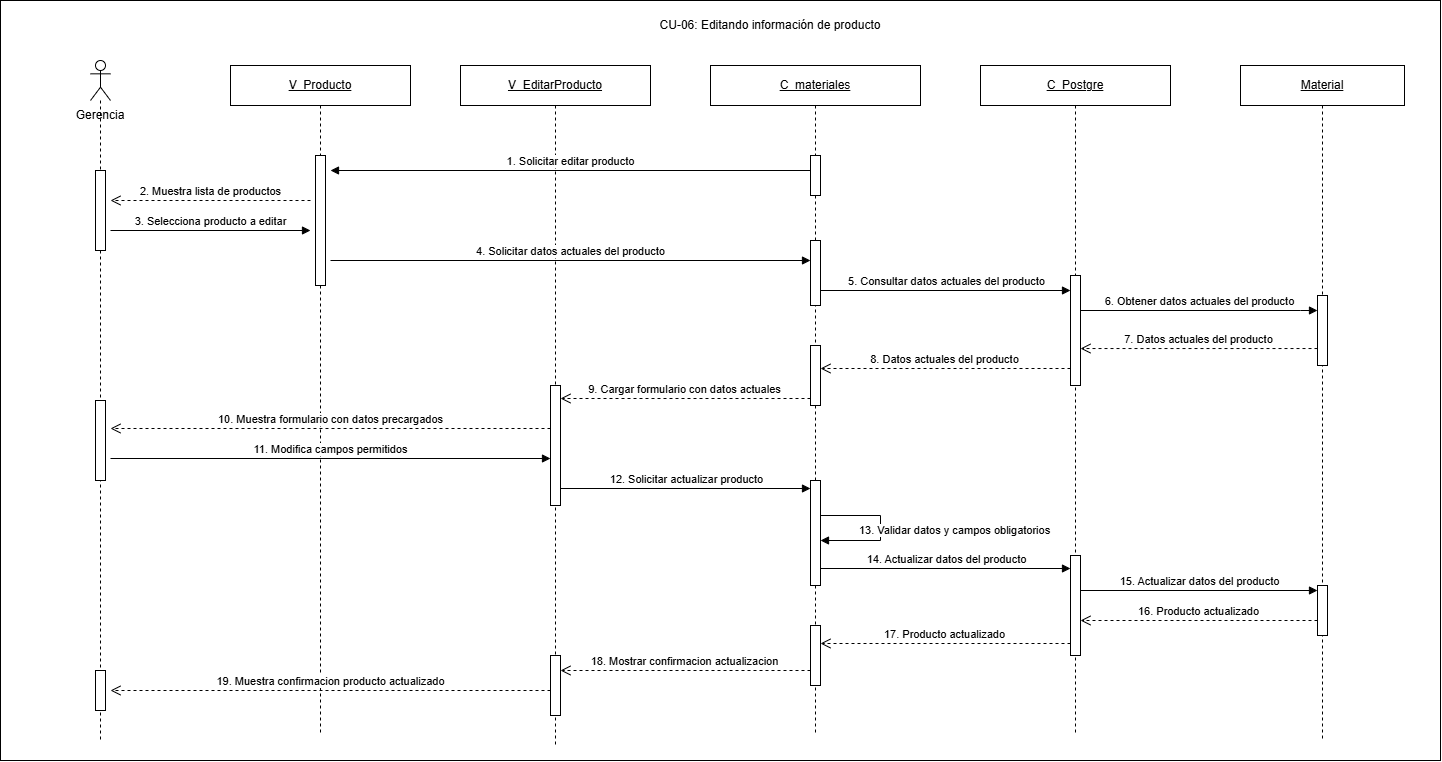

The diagram above was exported from draw.io. Its source (the exported page's mxGraphModel, read from the mxfile embedded in the PNG):
<mxGraphModel dx="1484" dy="879" grid="1" gridSize="10" guides="1" tooltips="1" connect="1" arrows="1" fold="1" page="1" pageScale="1" pageWidth="827" pageHeight="1169" math="0" shadow="0">
  <root>
    <mxCell id="0" />
    <mxCell id="1" parent="0" />
    <mxCell id="CerR-tJVu4cGMf1x4l4c-37" parent="1" style="rounded=0;whiteSpace=wrap;html=1;" value="" vertex="1">
      <mxGeometry height="760" width="1440" x="480" y="670" as="geometry" />
    </mxCell>
    <mxCell id="CerR-tJVu4cGMf1x4l4c-39" parent="1" style="text;html=1;whiteSpace=wrap;strokeColor=none;fillColor=none;align=center;verticalAlign=middle;rounded=0;" value="CU-06: Editando información de producto" vertex="1">
      <mxGeometry height="30" width="300" x="1100" y="680" as="geometry" />
    </mxCell>
    <mxCell id="CerR-tJVu4cGMf1x4l4c-40" parent="1" style="text;html=1;whiteSpace=wrap;strokeColor=none;fillColor=none;align=center;verticalAlign=middle;rounded=0;" value="Gerencia" vertex="1">
      <mxGeometry height="30" width="80" x="540" y="770" as="geometry" />
    </mxCell>
    <mxCell id="CerR-tJVu4cGMf1x4l4c-41" parent="1" style="shape=umlLifeline;perimeter=lifelinePerimeter;whiteSpace=wrap;html=1;container=1;dropTarget=0;collapsible=0;recursiveResize=0;outlineConnect=0;portConstraint=eastwest;participant=umlActor;" value="" vertex="1">
      <mxGeometry height="680" width="20" x="570" y="730" as="geometry" />
    </mxCell>
    <mxCell id="CerR-tJVu4cGMf1x4l4c-42" parent="CerR-tJVu4cGMf1x4l4c-41" style="html=1;points=[[0,0,0,0,5],[0,1,0,0,-5],[1,0,0,0,5],[1,1,0,0,-5]];perimeter=orthogonalPerimeter;outlineConnect=0;targetShapes=umlLifeline;portConstraint=eastwest;" value="" vertex="1">
      <mxGeometry height="80" width="10" x="5" y="110" as="geometry" />
    </mxCell>
    <mxCell id="h9PMXbf8KSi4AlvMQh8o-1" parent="CerR-tJVu4cGMf1x4l4c-41" style="html=1;points=[[0,0,0,0,5],[0,1,0,0,-5],[1,0,0,0,5],[1,1,0,0,-5]];perimeter=orthogonalPerimeter;outlineConnect=0;targetShapes=umlLifeline;portConstraint=eastwest;" value="" vertex="1">
      <mxGeometry height="80" width="10" x="5" y="340" as="geometry" />
    </mxCell>
    <mxCell id="h9PMXbf8KSi4AlvMQh8o-2" parent="CerR-tJVu4cGMf1x4l4c-41" style="html=1;points=[[0,0,0,0,5],[0,1,0,0,-5],[1,0,0,0,5],[1,1,0,0,-5]];perimeter=orthogonalPerimeter;outlineConnect=0;targetShapes=umlLifeline;portConstraint=eastwest;" value="" vertex="1">
      <mxGeometry height="40" width="10" x="5" y="610" as="geometry" />
    </mxCell>
    <mxCell id="CerR-tJVu4cGMf1x4l4c-43" parent="1" style="shape=umlLifeline;perimeter=lifelinePerimeter;whiteSpace=wrap;html=1;container=1;dropTarget=0;collapsible=0;recursiveResize=0;outlineConnect=0;portConstraint=eastwest;" value="&lt;u&gt;V_Producto&lt;/u&gt;" vertex="1">
      <mxGeometry height="670" width="180" x="710" y="735" as="geometry" />
    </mxCell>
    <mxCell id="CerR-tJVu4cGMf1x4l4c-44" parent="CerR-tJVu4cGMf1x4l4c-43" style="html=1;points=[[0,0,0,0,5],[0,1,0,0,-5],[1,0,0,0,5],[1,1,0,0,-5]];perimeter=orthogonalPerimeter;outlineConnect=0;targetShapes=umlLifeline;portConstraint=eastwest;" value="" vertex="1">
      <mxGeometry height="130" width="10" x="85" y="90" as="geometry" />
    </mxCell>
    <mxCell id="CerR-tJVu4cGMf1x4l4c-45" parent="1" style="shape=umlLifeline;perimeter=lifelinePerimeter;whiteSpace=wrap;html=1;container=1;dropTarget=0;collapsible=0;recursiveResize=0;outlineConnect=0;portConstraint=eastwest;" value="&lt;u&gt;V_EditarProducto&lt;/u&gt;" vertex="1">
      <mxGeometry height="680" width="190" x="940" y="735" as="geometry" />
    </mxCell>
    <mxCell id="CerR-tJVu4cGMf1x4l4c-46" parent="CerR-tJVu4cGMf1x4l4c-45" style="html=1;points=[[0,0,0,0,5],[0,1,0,0,-5],[1,0,0,0,5],[1,1,0,0,-5]];perimeter=orthogonalPerimeter;outlineConnect=0;targetShapes=umlLifeline;portConstraint=eastwest;" value="" vertex="1">
      <mxGeometry height="120" width="10" x="90" y="320" as="geometry" />
    </mxCell>
    <mxCell id="CerR-tJVu4cGMf1x4l4c-47" parent="CerR-tJVu4cGMf1x4l4c-45" style="html=1;points=[[0,0,0,0,5],[0,1,0,0,-5],[1,0,0,0,5],[1,1,0,0,-5]];perimeter=orthogonalPerimeter;outlineConnect=0;targetShapes=umlLifeline;portConstraint=eastwest;" value="" vertex="1">
      <mxGeometry height="60" width="10" x="90" y="590" as="geometry" />
    </mxCell>
    <mxCell id="CerR-tJVu4cGMf1x4l4c-48" parent="1" style="shape=umlLifeline;perimeter=lifelinePerimeter;whiteSpace=wrap;html=1;container=1;dropTarget=0;collapsible=0;recursiveResize=0;outlineConnect=0;portConstraint=eastwest;" value="&lt;u&gt;C_&lt;/u&gt;&lt;u&gt;materiales&lt;/u&gt;" vertex="1">
      <mxGeometry height="670" width="210" x="1190" y="735" as="geometry" />
    </mxCell>
    <mxCell id="CerR-tJVu4cGMf1x4l4c-49" parent="CerR-tJVu4cGMf1x4l4c-48" style="html=1;points=[[0,0,0,0,5],[0,1,0,0,-5],[1,0,0,0,5],[1,1,0,0,-5]];perimeter=orthogonalPerimeter;outlineConnect=0;targetShapes=umlLifeline;portConstraint=eastwest;" value="" vertex="1">
      <mxGeometry height="40" width="10" x="100" y="90" as="geometry" />
    </mxCell>
    <mxCell id="h9PMXbf8KSi4AlvMQh8o-3" parent="CerR-tJVu4cGMf1x4l4c-48" style="html=1;points=[[0,0,0,0,5],[0,1,0,0,-5],[1,0,0,0,5],[1,1,0,0,-5]];perimeter=orthogonalPerimeter;outlineConnect=0;targetShapes=umlLifeline;portConstraint=eastwest;" value="" vertex="1">
      <mxGeometry height="65" width="10" x="100" y="175" as="geometry" />
    </mxCell>
    <mxCell id="h9PMXbf8KSi4AlvMQh8o-7" parent="CerR-tJVu4cGMf1x4l4c-48" style="html=1;points=[[0,0,0,0,5],[0,1,0,0,-5],[1,0,0,0,5],[1,1,0,0,-5]];perimeter=orthogonalPerimeter;outlineConnect=0;targetShapes=umlLifeline;portConstraint=eastwest;" value="" vertex="1">
      <mxGeometry height="105" width="10" x="100" y="415" as="geometry" />
    </mxCell>
    <mxCell id="CerR-tJVu4cGMf1x4l4c-66" edge="1" parent="CerR-tJVu4cGMf1x4l4c-48" source="h9PMXbf8KSi4AlvMQh8o-7" style="html=1;align=left;spacingLeft=2;endArrow=block;rounded=0;edgeStyle=orthogonalEdgeStyle;curved=0;" target="h9PMXbf8KSi4AlvMQh8o-7" value="13. Validar datos y campos obligatorios">
      <mxGeometry relative="1" x="0.5202" y="-10" as="geometry">
        <mxPoint as="offset" />
        <Array as="points">
          <mxPoint x="170" y="450" />
          <mxPoint x="170" y="475" />
        </Array>
        <mxPoint x="120" y="450" as="sourcePoint" />
        <mxPoint x="120" y="475" as="targetPoint" />
      </mxGeometry>
    </mxCell>
    <mxCell id="h9PMXbf8KSi4AlvMQh8o-8" parent="CerR-tJVu4cGMf1x4l4c-48" style="html=1;points=[[0,0,0,0,5],[0,1,0,0,-5],[1,0,0,0,5],[1,1,0,0,-5]];perimeter=orthogonalPerimeter;outlineConnect=0;targetShapes=umlLifeline;portConstraint=eastwest;" value="" vertex="1">
      <mxGeometry height="60" width="10" x="100" y="280" as="geometry" />
    </mxCell>
    <mxCell id="h9PMXbf8KSi4AlvMQh8o-9" parent="CerR-tJVu4cGMf1x4l4c-48" style="html=1;points=[[0,0,0,0,5],[0,1,0,0,-5],[1,0,0,0,5],[1,1,0,0,-5]];perimeter=orthogonalPerimeter;outlineConnect=0;targetShapes=umlLifeline;portConstraint=eastwest;" value="" vertex="1">
      <mxGeometry height="60" width="10" x="100" y="560" as="geometry" />
    </mxCell>
    <mxCell id="CerR-tJVu4cGMf1x4l4c-50" parent="1" style="shape=umlLifeline;perimeter=lifelinePerimeter;whiteSpace=wrap;html=1;container=1;dropTarget=0;collapsible=0;recursiveResize=0;outlineConnect=0;portConstraint=eastwest;" value="&lt;u&gt;C_&lt;/u&gt;&lt;u&gt;Postgre&lt;/u&gt;" vertex="1">
      <mxGeometry height="670" width="190" x="1460" y="735" as="geometry" />
    </mxCell>
    <mxCell id="CerR-tJVu4cGMf1x4l4c-51" parent="CerR-tJVu4cGMf1x4l4c-50" style="html=1;points=[[0,0,0,0,5],[0,1,0,0,-5],[1,0,0,0,5],[1,1,0,0,-5]];perimeter=orthogonalPerimeter;outlineConnect=0;targetShapes=umlLifeline;portConstraint=eastwest;" value="" vertex="1">
      <mxGeometry height="110" width="10" x="90" y="210" as="geometry" />
    </mxCell>
    <mxCell id="h9PMXbf8KSi4AlvMQh8o-6" parent="CerR-tJVu4cGMf1x4l4c-50" style="html=1;points=[[0,0,0,0,5],[0,1,0,0,-5],[1,0,0,0,5],[1,1,0,0,-5]];perimeter=orthogonalPerimeter;outlineConnect=0;targetShapes=umlLifeline;portConstraint=eastwest;" value="" vertex="1">
      <mxGeometry height="100" width="10" x="90" y="490" as="geometry" />
    </mxCell>
    <mxCell id="CerR-tJVu4cGMf1x4l4c-52" parent="1" style="shape=umlLifeline;perimeter=lifelinePerimeter;whiteSpace=wrap;html=1;container=1;dropTarget=0;collapsible=0;recursiveResize=0;outlineConnect=0;portConstraint=eastwest;" value="&lt;u&gt;Material&lt;/u&gt;" vertex="1">
      <mxGeometry height="675" width="164" x="1720" y="735" as="geometry" />
    </mxCell>
    <mxCell id="CerR-tJVu4cGMf1x4l4c-53" parent="CerR-tJVu4cGMf1x4l4c-52" style="html=1;points=[[0,0,0,0,5],[0,1,0,0,-5],[1,0,0,0,5],[1,1,0,0,-5]];perimeter=orthogonalPerimeter;outlineConnect=0;targetShapes=umlLifeline;portConstraint=eastwest;" value="" vertex="1">
      <mxGeometry height="70" width="10" x="77" y="230" as="geometry" />
    </mxCell>
    <mxCell id="h9PMXbf8KSi4AlvMQh8o-5" parent="CerR-tJVu4cGMf1x4l4c-52" style="html=1;points=[[0,0,0,0,5],[0,1,0,0,-5],[1,0,0,0,5],[1,1,0,0,-5]];perimeter=orthogonalPerimeter;outlineConnect=0;targetShapes=umlLifeline;portConstraint=eastwest;" value="" vertex="1">
      <mxGeometry height="50" width="10" x="77" y="520" as="geometry" />
    </mxCell>
    <mxCell id="CerR-tJVu4cGMf1x4l4c-54" edge="1" parent="1" style="html=1;verticalAlign=bottom;endArrow=block;curved=0;rounded=0;" value="1. Solicitar editar producto">
      <mxGeometry relative="1" as="geometry">
        <mxPoint x="1290" y="840" as="sourcePoint" />
        <mxPoint x="810" y="840" as="targetPoint" />
      </mxGeometry>
    </mxCell>
    <mxCell id="CerR-tJVu4cGMf1x4l4c-55" edge="1" parent="1" style="html=1;verticalAlign=bottom;endArrow=open;dashed=1;endSize=8;curved=0;rounded=0;" value="2. Muestra lista de productos">
      <mxGeometry relative="1" as="geometry">
        <mxPoint x="790" y="870" as="sourcePoint" />
        <mxPoint x="590" y="870" as="targetPoint" />
      </mxGeometry>
    </mxCell>
    <mxCell id="CerR-tJVu4cGMf1x4l4c-56" edge="1" parent="1" style="html=1;verticalAlign=bottom;endArrow=block;curved=0;rounded=0;" value="3. Selecciona producto a editar">
      <mxGeometry relative="1" as="geometry">
        <mxPoint x="590" y="900" as="sourcePoint" />
        <mxPoint x="790" y="900" as="targetPoint" />
      </mxGeometry>
    </mxCell>
    <mxCell id="CerR-tJVu4cGMf1x4l4c-57" edge="1" parent="1" style="html=1;verticalAlign=bottom;endArrow=block;curved=0;rounded=0;" value="4. Solicitar datos actuales del producto">
      <mxGeometry relative="1" as="geometry">
        <mxPoint x="810" y="930" as="sourcePoint" />
        <mxPoint x="1290" y="930" as="targetPoint" />
      </mxGeometry>
    </mxCell>
    <mxCell id="CerR-tJVu4cGMf1x4l4c-58" edge="1" parent="1" source="h9PMXbf8KSi4AlvMQh8o-3" style="html=1;verticalAlign=bottom;endArrow=block;curved=0;rounded=0;" value="5. Consultar datos actuales del producto">
      <mxGeometry relative="1" as="geometry">
        <mxPoint x="1305" y="960" as="sourcePoint" />
        <mxPoint x="1550" y="960" as="targetPoint" />
      </mxGeometry>
    </mxCell>
    <mxCell id="CerR-tJVu4cGMf1x4l4c-59" edge="1" parent="1" source="CerR-tJVu4cGMf1x4l4c-51" style="html=1;verticalAlign=bottom;endArrow=block;curved=0;rounded=0;" target="CerR-tJVu4cGMf1x4l4c-53" value="6. Obtener datos actuales del producto">
      <mxGeometry relative="1" as="geometry">
        <Array as="points">
          <mxPoint x="1780" y="980" />
        </Array>
        <mxPoint x="1565" y="985" as="sourcePoint" />
        <mxPoint x="1790" y="985" as="targetPoint" />
      </mxGeometry>
    </mxCell>
    <mxCell id="CerR-tJVu4cGMf1x4l4c-60" edge="1" parent="1" source="CerR-tJVu4cGMf1x4l4c-53" style="html=1;verticalAlign=bottom;endArrow=open;dashed=1;endSize=8;curved=0;rounded=0;entryX=1;entryY=0.664;entryDx=0;entryDy=0;entryPerimeter=0;" target="CerR-tJVu4cGMf1x4l4c-51" value="7. Datos actuales del producto">
      <mxGeometry relative="1" as="geometry">
        <mxPoint x="1790" y="1013" as="sourcePoint" />
        <mxPoint x="1565" y="1013" as="targetPoint" />
      </mxGeometry>
    </mxCell>
    <mxCell id="CerR-tJVu4cGMf1x4l4c-61" edge="1" parent="1" style="html=1;verticalAlign=bottom;endArrow=open;dashed=1;endSize=8;curved=0;rounded=0;" target="h9PMXbf8KSi4AlvMQh8o-8" value="8. Datos actuales del producto">
      <mxGeometry relative="1" as="geometry">
        <mxPoint x="1550" y="1038" as="sourcePoint" />
        <mxPoint x="1305" y="1038" as="targetPoint" />
      </mxGeometry>
    </mxCell>
    <mxCell id="CerR-tJVu4cGMf1x4l4c-62" edge="1" parent="1" style="html=1;verticalAlign=bottom;endArrow=open;dashed=1;endSize=8;curved=0;rounded=0;" value="9. Cargar formulario con datos actuales">
      <mxGeometry relative="1" as="geometry">
        <mxPoint x="1290" y="1068" as="sourcePoint" />
        <mxPoint x="1040" y="1068" as="targetPoint" />
      </mxGeometry>
    </mxCell>
    <mxCell id="CerR-tJVu4cGMf1x4l4c-63" edge="1" parent="1" style="html=1;verticalAlign=bottom;endArrow=open;dashed=1;endSize=8;curved=0;rounded=0;" value="10. Muestra formulario con datos precargados">
      <mxGeometry relative="1" as="geometry">
        <mxPoint x="1030" y="1098" as="sourcePoint" />
        <mxPoint x="590" y="1098" as="targetPoint" />
      </mxGeometry>
    </mxCell>
    <mxCell id="CerR-tJVu4cGMf1x4l4c-64" edge="1" parent="1" style="html=1;verticalAlign=bottom;endArrow=block;curved=0;rounded=0;" value="11. Modifica campos permitidos">
      <mxGeometry relative="1" as="geometry">
        <mxPoint x="590" y="1128" as="sourcePoint" />
        <mxPoint x="1030" y="1128" as="targetPoint" />
      </mxGeometry>
    </mxCell>
    <mxCell id="CerR-tJVu4cGMf1x4l4c-65" edge="1" parent="1" style="html=1;verticalAlign=bottom;endArrow=block;curved=0;rounded=0;" value="12. Solicitar actualizar producto">
      <mxGeometry relative="1" as="geometry">
        <mxPoint x="1040" y="1158" as="sourcePoint" />
        <mxPoint x="1290" y="1158" as="targetPoint" />
      </mxGeometry>
    </mxCell>
    <mxCell id="CerR-tJVu4cGMf1x4l4c-67" edge="1" parent="1" source="h9PMXbf8KSi4AlvMQh8o-7" style="html=1;verticalAlign=bottom;endArrow=block;curved=0;rounded=0;" value="14. Actualizar datos del producto">
      <mxGeometry relative="1" as="geometry">
        <mxPoint x="1305" y="1238" as="sourcePoint" />
        <mxPoint x="1550" y="1238" as="targetPoint" />
      </mxGeometry>
    </mxCell>
    <mxCell id="CerR-tJVu4cGMf1x4l4c-68" edge="1" parent="1" style="html=1;verticalAlign=bottom;endArrow=block;curved=0;rounded=0;" value="15. Actualizar datos del producto">
      <mxGeometry relative="1" as="geometry">
        <mxPoint x="1560" y="1260" as="sourcePoint" />
        <mxPoint x="1797" y="1260" as="targetPoint" />
      </mxGeometry>
    </mxCell>
    <mxCell id="CerR-tJVu4cGMf1x4l4c-69" edge="1" parent="1" style="html=1;verticalAlign=bottom;endArrow=open;dashed=1;endSize=8;curved=0;rounded=0;" value="16. Producto actualizado">
      <mxGeometry relative="1" as="geometry">
        <mxPoint x="1797" y="1290" as="sourcePoint" />
        <mxPoint x="1560" y="1290" as="targetPoint" />
      </mxGeometry>
    </mxCell>
    <mxCell id="CerR-tJVu4cGMf1x4l4c-70" edge="1" parent="1" style="html=1;verticalAlign=bottom;endArrow=open;dashed=1;endSize=8;curved=0;rounded=0;" target="h9PMXbf8KSi4AlvMQh8o-9" value="17. Producto actualizado">
      <mxGeometry relative="1" as="geometry">
        <mxPoint x="1550" y="1313" as="sourcePoint" />
        <mxPoint x="1305" y="1313" as="targetPoint" />
      </mxGeometry>
    </mxCell>
    <mxCell id="CerR-tJVu4cGMf1x4l4c-71" edge="1" parent="1" style="html=1;verticalAlign=bottom;endArrow=open;dashed=1;endSize=8;curved=0;rounded=0;" value="18. Mostrar confirmacion actualizacion">
      <mxGeometry relative="1" as="geometry">
        <mxPoint x="1290" y="1340" as="sourcePoint" />
        <mxPoint x="1040" y="1340" as="targetPoint" />
      </mxGeometry>
    </mxCell>
    <mxCell id="CerR-tJVu4cGMf1x4l4c-72" edge="1" parent="1" style="html=1;verticalAlign=bottom;endArrow=open;dashed=1;endSize=8;curved=0;rounded=0;" value="19. Muestra confirmacion producto actualizado">
      <mxGeometry relative="1" as="geometry">
        <mxPoint x="1030" y="1360" as="sourcePoint" />
        <mxPoint x="590" y="1360" as="targetPoint" />
      </mxGeometry>
    </mxCell>
  </root>
</mxGraphModel>